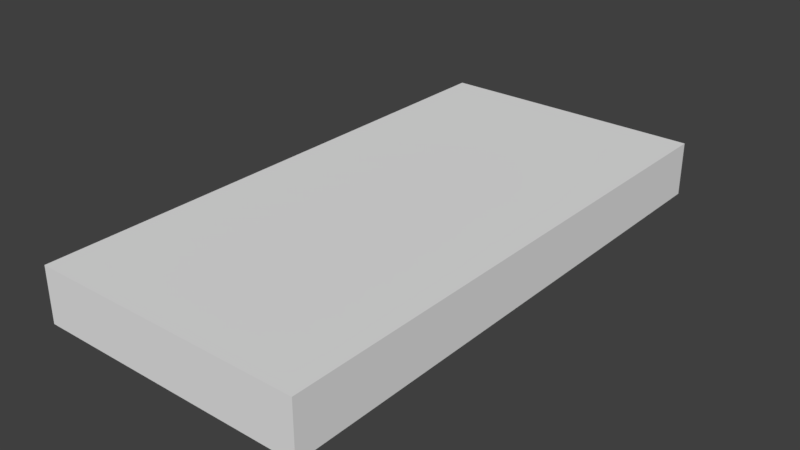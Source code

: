 # Source: Floor.25x2x1.blend  (saved by Blender 2.78.0; exported with 4.5.12 LTS)
import bpy
from mathutils import Matrix  # noqa: F401  (used for matrix-valued properties, if any)

bpy.ops.wm.read_factory_settings(use_empty=True)
scene = bpy.context.scene
scene.name = 'Scene'

# ---- collections
col_collection_1 = bpy.data.collections.new('Collection 1'); scene.collection.children.link(col_collection_1)

# ---- world
world_world_001 = bpy.data.worlds.new('World.001'); scene.world = world_world_001
world_world_001.use_nodes = True; world_world_001.node_tree.nodes.clear()
_N = world_world_001.node_tree.nodes; _L = world_world_001.node_tree.links
n0 = _N.new('ShaderNodeOutputWorld'); n0.name = 'World Output'; n0.location = (300, 300)
n1 = _N.new('ShaderNodeBackground'); n1.name = 'Background'; n1.location = (10, 300)
n1.inputs[0].default_value = (0.05, 0.05, 0.05, 1.0)
_L.new(n1.outputs[0], n0.inputs[0])
n0.is_active_output = True
world_world_001.use_sun_shadow = False
world_world_001.sun_shadow_jitter_overblur = 0.0
world_world_001.cycles.sampling_method = 'MANUAL'

# ---- meshes
me_floor2x1 = bpy.data.meshes.new('Floor2x1')
me_floor2x1.from_pydata([(0.0, -1.0, 0.0), (1.0, -1.0, 0.0), (0.0, 1.0, 0.0), (1.0, 1.0, 0.0), (0.0, 1.0, 0.0), (0.0, -1.0, 0.0), (1.0, -1.0, 0.0), (1.0, 1.0, 0.0), (0.0, 1.0, -0.2), (0.0, -1.0, -0.2), (1.0, -1.0, -0.2), (1.0, 1.0, -0.2)], [], [(0, 1, 3, 2), (4, 8, 9, 5), (1, 6, 7, 3), (2, 4, 5, 0), (3, 7, 4, 2), (0, 5, 6, 1), (9, 8, 11, 10), (7, 11, 8, 4), (5, 9, 10, 6), (6, 10, 11, 7)])
me_floor2x1.use_remesh_preserve_volume = False
me_floor2x1.use_remesh_preserve_attributes = False
me_floor2x1.use_mirror_vertex_groups = False
me_floor2x1.update()

# ---- objects
ob_floor2x1 = bpy.data.objects.new('Floor2x1', me_floor2x1)

# ---- transforms, parenting, visibility, modifiers, constraints
ob_floor2x1.location = (0.0, 0.0, 0.0)
ob_floor2x1.lineart.crease_threshold = 0.0

# ---- collection membership
col_collection_1.objects.link(ob_floor2x1)

# ---- scene / render settings (as saved in the file)
scene.frame_start = 1; scene.frame_end = 250; scene.frame_set(1)
scene.render.engine = 'CYCLES'
scene.render.resolution_percentage = 50
scene.render.dither_intensity = 0.0
scene.cycles.use_denoising = False
scene.cycles.samples = 4
scene.cycles.sampling_pattern = 'TABULATED_SOBOL'
scene.cycles.light_sampling_threshold = 0.0
scene.cycles.use_adaptive_sampling = False
scene.cycles.use_light_tree = False
scene.cycles.blur_glossy = 0.0
scene.cycles.sample_clamp_indirect = 3.0
scene.view_settings.view_transform = 'Standard'
bpy.context.view_layer.update()

# ---- added for rendering (the .blend has no active camera and no usable light): camera, sun
cam_auto = bpy.data.cameras.new('AutoCamera')
cam_auto.lens = 50.0
cam_auto.sensor_width = 36.0
cam_auto.clip_end = 1000.0
ob_auto_camera = bpy.data.objects.new('AutoCamera', cam_auto)
scene.collection.objects.link(ob_auto_camera)
ob_auto_camera.location = (2.57712, -2.49255, 1.5617)
ob_auto_camera.rotation_euler = (1.09748, -7.21219e-08, 0.694738)
scene.camera = ob_auto_camera
light_auto_sun = bpy.data.lights.new('AutoSun', 'SUN')
light_auto_sun.energy = 3.0
light_auto_sun.angle = 0.0523599
ob_auto_sun = bpy.data.objects.new('AutoSun', light_auto_sun)
scene.collection.objects.link(ob_auto_sun)
ob_auto_sun.rotation_euler = (0.872665, 0.174533, 0.523599)
bpy.context.view_layer.update()

